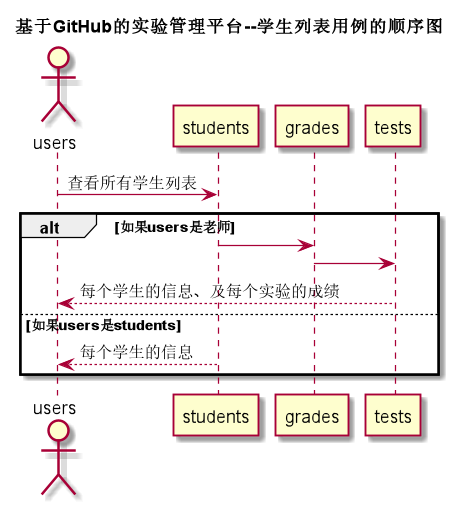

The diagram above was rendered by PlantUML. Its source (embedded in the PNG):
@startuml
title 基于GitHub的实验管理平台--学生列表用例的顺序图
actor users
users -> students: 查看所有学生列表
alt 如果users是老师
	students -> grades
	grades -> tests
	tests --> users:每个学生的信息、及每个实验的成绩
else 如果users是students
    students --> users:每个学生的信息
end

@enduml